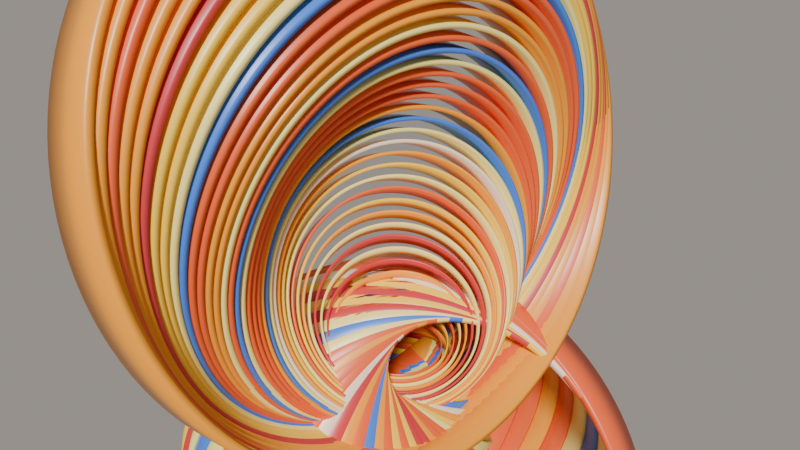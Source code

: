 # Source: 002-003-abstract-rings-fluid.blend  (saved by Blender 5.2.45; exported with 4.5.12 LTS)
import bpy
from mathutils import Matrix  # noqa: F401  (used for matrix-valued properties, if any)

bpy.ops.wm.read_factory_settings(use_empty=True)
scene = bpy.context.scene
scene.name = 'AbstractRings'

# ---- materials (node trees are filled in below, after node groups)
mat_ringcolors = bpy.data.materials.new('RingColors')

# ---- node groups
ng_abstractrings = bpy.data.node_groups.new('AbstractRings', 'GeometryNodeTree')
_s = ng_abstractrings.interface.new_socket(name='Geometry', in_out='OUTPUT', socket_type='NodeSocketGeometry')
_s = ng_abstractrings.interface.new_socket(name='Twist', in_out='INPUT', socket_type='NodeSocketFloat')
_s.default_value = 1.0
_s = ng_abstractrings.interface.new_socket(name='Count', in_out='INPUT', socket_type='NodeSocketInt')
_s.default_value = 40
_N = ng_abstractrings.nodes; _L = ng_abstractrings.links
n0 = _N.new('NodeGroupInput'); n0.name = 'Group Input'; n0.location = (-1000, 0)
n1 = _N.new('NodeGroupOutput'); n1.name = 'Group Output'; n1.location = (1000, 0)
n2 = _N.new('GeometryNodeMeshLine'); n2.name = 'Mesh Line'; n2.location = (-800, 0)
n2.inputs[2].default_value = (0.0, 0.0, -1.4)
n2.inputs[3].default_value = (0.0, 0.0, 0.035)
n3 = _N.new('GeometryNodeInstanceOnPoints'); n3.name = 'Instance on Points'; n3.location = (800, 0)
n4 = _N.new('GeometryNodeInputPosition'); n4.name = 'Position'; n4.location = (-400, 0)
n5 = _N.new('ShaderNodeSeparateXYZ'); n5.name = 'Separate XYZ'; n5.location = (-200, 0)
n6 = _N.new('ShaderNodeMath'); n6.name = 'Math'; n6.location = (0, 0)
n6.operation = 'ABSOLUTE'
n7 = _N.new('ShaderNodeMath'); n7.name = 'Math.001'; n7.location = (200, 0)
n7.inputs[1].default_value = 0.25
n8 = _N.new('ShaderNodeMath'); n8.name = 'Math.002'; n8.location = (400, 0)
n8.operation = 'MULTIPLY'
n9 = _N.new('ShaderNodeCombineXYZ'); n9.name = 'Combine XYZ'; n9.location = (600, 0)
n10 = _N.new('GeometryNodeCurvePrimitiveCircle'); n10.name = 'Curve Circle'; n10.location = (-800, -300)
n10.inputs[0].default_value = 128
n11 = _N.new('GeometryNodeCurvePrimitiveQuadrilateral'); n11.name = 'Quadrilateral'; n11.location = (-800, -450)
n11.inputs[0].default_value = 0.025
n11.inputs[1].default_value = 0.22
n12 = _N.new('GeometryNodeCurveToMesh'); n12.name = 'Curve to Mesh'; n12.location = (-600, -350)
n13 = _N.new('GeometryNodeSetMaterial'); n13.name = 'Set Material'; n13.location = (-400, -350)
n13.inputs[2].default_value = mat_ringcolors
_L.new(n0.outputs[1], n2.inputs[0])
_L.new(n4.outputs[0], n5.inputs[0])
_L.new(n5.outputs[2], n6.inputs[0])
_L.new(n6.outputs[0], n7.inputs[0])
_L.new(n5.outputs[2], n8.inputs[0])
_L.new(n0.outputs[0], n8.inputs[1])
_L.new(n8.outputs[0], n9.inputs[0])
_L.new(n8.outputs[0], n9.inputs[1])
_L.new(n8.outputs[0], n9.inputs[2])
_L.new(n2.outputs[0], n3.inputs[0])
_L.new(n7.outputs[0], n3.inputs[6])
_L.new(n9.outputs[0], n3.inputs[5])
_L.new(n3.outputs[0], n1.inputs[0])
_L.new(n10.outputs[0], n12.inputs[0])
_L.new(n11.outputs[0], n12.inputs[1])
_L.new(n12.outputs[0], n13.inputs[0])
_L.new(n13.outputs[0], n3.inputs[2])
n1.is_active_output = True

# ---- material node trees
mat_ringcolors.use_nodes = True; mat_ringcolors.node_tree.nodes.clear()
_N = mat_ringcolors.node_tree.nodes; _L = mat_ringcolors.node_tree.links
n0 = _N.new('ShaderNodeBsdfPrincipled'); n0.name = 'Principled BSDF'; n0.location = (-200, 100)
n0.inputs[2].default_value = 0.35
n0.inputs[10].default_value = 0.005
n1 = _N.new('ShaderNodeOutputMaterial'); n1.name = 'Material Output'; n1.location = (200, 100)
n2 = _N.new('ShaderNodeObjectInfo'); n2.name = 'Object Info'; n2.location = (0, 0)
n3 = _N.new('ShaderNodeValToRGB'); n3.name = 'Color Ramp'; n3.location = (0, 0)
n3.color_ramp.interpolation = 'CONSTANT'
while len(n3.color_ramp.elements) > 1: n3.color_ramp.elements.remove(n3.color_ramp.elements[-1])
n3.color_ramp.elements[0].position = 0.0; n3.color_ramp.elements[0].color = (0.85, 0.12, 0.03, 1.0)
_e = n3.color_ramp.elements.new(0.2); _e.color = (0.95, 0.35, 0.02, 1.0)
_e = n3.color_ramp.elements.new(0.4); _e.color = (1.0, 0.62, 0.05, 1.0)
_e = n3.color_ramp.elements.new(0.55); _e.color = (1.0, 0.85, 0.25, 1.0)
_e = n3.color_ramp.elements.new(0.7); _e.color = (0.95, 0.75, 0.6, 1.0)
_e = n3.color_ramp.elements.new(0.82); _e.color = (0.6, 0.04, 0.05, 1.0)
_e = n3.color_ramp.elements.new(0.96); _e.color = (0.05, 0.2, 0.75, 1.0)
_L.new(n0.outputs[0], n1.inputs[0])
_L.new(n2.outputs[5], n3.inputs[0])
_L.new(n3.outputs[0], n0.inputs[0])
n1.is_active_output = True

# ---- world
world_abstractworld = bpy.data.worlds.new('AbstractWorld'); scene.world = world_abstractworld
world_abstractworld.use_nodes = True; world_abstractworld.node_tree.nodes.clear()
_N = world_abstractworld.node_tree.nodes; _L = world_abstractworld.node_tree.links
n0 = _N.new('ShaderNodeBackground'); n0.name = 'Background'; n0.location = (-200, 100)
n0.inputs[0].default_value = (0.55, 0.5, 0.45, 1.0)
n0.inputs[1].default_value = 0.6
n1 = _N.new('ShaderNodeOutputWorld'); n1.name = 'World Output'; n1.location = (200, 100)
_L.new(n0.outputs[0], n1.inputs[0])
n1.is_active_output = True

# ---- cameras
cam_camera = bpy.data.cameras.new('Camera')
cam_camera.lens = 35.0

# ---- lights
light_sun_001 = bpy.data.lights.new('Sun.001', 'SUN')
light_sun_001.angle = 0.1396
light_sun_001.energy = 4.0

# ---- meshes
me_abstracthost = bpy.data.meshes.new('AbstractHost')
me_abstracthost.from_pydata([], [], [])
me_abstracthost.update()

# ---- objects
ob_abstract = bpy.data.objects.new('Abstract', me_abstracthost)
ob_sun_001 = bpy.data.objects.new('Sun.001', light_sun_001)
ob_camera = bpy.data.objects.new('Camera', cam_camera)

# ---- transforms, parenting, visibility, modifiers, constraints
ob_abstract.location = (0.0, 0.0, 0.0)
_m = ob_abstract.modifiers.new('GN', 'NODES')
_m.node_group = ng_abstractrings
_gi = [s.identifier for s in ng_abstractrings.interface.items_tree if s.item_type == 'SOCKET' and s.in_out == 'INPUT']
_m[_gi[0]] = 1.626  # 'Twist'
_m[_gi[1]] = 80  # 'Count'
ob_sun_001.location = (0.0, 0.0, 0.0)
ob_sun_001.rotation_euler = (0.6981, 0.2618, 0.5236)
ob_camera.location = (2.6, -2.2, 3.3)
ob_camera.rotation_euler = (0.9569, 1.036e-09, 0.8685)

# ---- collection membership
scene.collection.objects.link(ob_abstract)
scene.collection.objects.link(ob_sun_001)
scene.collection.objects.link(ob_camera)

# ---- scene / render settings (as saved in the file)
scene.camera = ob_camera
scene.frame_start = 1; scene.frame_end = 240; scene.frame_set(150)
scene.render.engine = 'BLENDER_EEVEE_NEXT'
scene.render.image_settings.exr_codec = 'NONE'
scene.render.use_bake_clear = False
scene.render.bake_margin = 0
scene.render.bake_bias = 0.0
scene.render.bake_samples = 0
scene.render.simplify_subdivision_render = 0
scene.render.simplify_child_particles_render = 0.0
scene.render.compositor_device = 'GPU'
scene.eevee.use_volume_custom_range = False
scene.eevee.gtao_distance = 0.0
scene.eevee.use_fast_gi = False
scene.eevee.fast_gi_thickness_near = 0.1
scene.eevee.fast_gi_thickness_far = 0.0
scene.eevee.ray_tracing_options.screen_trace_thickness = 0.1
bpy.context.view_layer.update()
